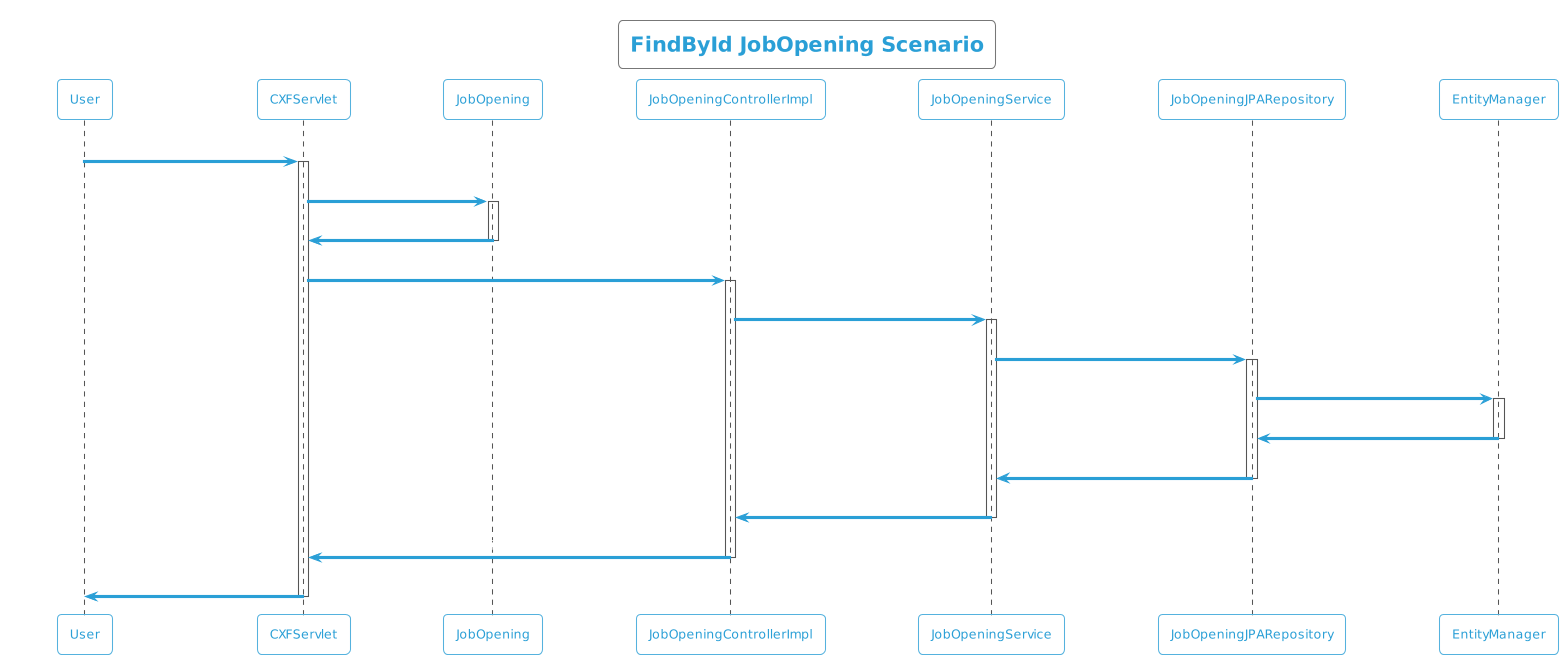

The diagram above was rendered by PlantUML. Its source (embedded in the PNG):
@startuml
!theme cyborg-outline
title FindById JobOpening Scenario
participant User
User -> CXFServlet: GET, JobOpening
activate CXFServlet
CXFServlet -> JobOpening: << findById >>
activate JobOpening
JobOpening -> CXFServlet: << instance >>
deactivate JobOpening
CXFServlet -> JobOpeningControllerImpl: findById(:int)
activate JobOpeningControllerImpl
JobOpeningControllerImpl -> JobOpeningService: findById(:int)
activate JobOpeningService
JobOpeningService -> JobOpeningJPARepository: findById(:int)
activate JobOpeningJPARepository
JobOpeningJPARepository -> EntityManager: response(:JobOpening)
activate EntityManager
EntityManager -> JobOpeningJPARepository: << persisted JobOpening >>
deactivate EntityManager
JobOpeningJPARepository -> JobOpeningService: << persisted JobOpening >>
deactivate JobOpeningJPARepository
JobOpeningService -> JobOpeningControllerImpl: << persisted JobOpening >>
deactivate JobOpeningService
JobOpeningControllerImpl -> CXFServlet: << persisted JobOpening >>
deactivate JobOpeningControllerImpl
CXFServlet -> User: marshalled JobOpening XML
deactivate CXFServlet
@enduml